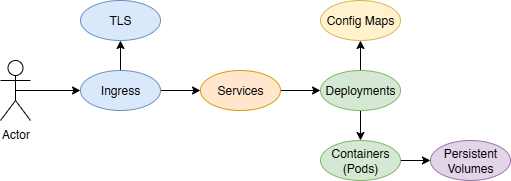

The diagram above was exported from draw.io. Its source (the exported page's mxGraphModel, read from the mxfile embedded in the PNG):
<mxGraphModel dx="844" dy="518" grid="1" gridSize="10" guides="1" tooltips="1" connect="1" arrows="1" fold="1" page="1" pageScale="1" pageWidth="850" pageHeight="1100" math="0" shadow="0">
  <root>
    <mxCell id="0" />
    <mxCell id="1" parent="0" />
    <mxCell id="Hz-riQERoGRznRBgxXBS-21" style="edgeStyle=orthogonalEdgeStyle;rounded=0;orthogonalLoop=1;jettySize=auto;html=1;exitX=1;exitY=0.5;exitDx=0;exitDy=0;entryX=0;entryY=0.5;entryDx=0;entryDy=0;" edge="1" parent="1" source="xl64LV2n4iG2DXZ6dDUY-2" target="Hz-riQERoGRznRBgxXBS-20">
      <mxGeometry relative="1" as="geometry" />
    </mxCell>
    <mxCell id="xl64LV2n4iG2DXZ6dDUY-2" value="Containers&lt;br&gt;(Pods)" style="ellipse;whiteSpace=wrap;html=1;fillColor=#d5e8d4;strokeColor=#82b366;" parent="1" vertex="1">
      <mxGeometry x="480" y="420" width="80" height="40" as="geometry" />
    </mxCell>
    <mxCell id="Hz-riQERoGRznRBgxXBS-17" style="edgeStyle=orthogonalEdgeStyle;rounded=0;orthogonalLoop=1;jettySize=auto;html=1;exitX=0.5;exitY=1;exitDx=0;exitDy=0;entryX=0.5;entryY=0;entryDx=0;entryDy=0;" edge="1" parent="1" source="xl64LV2n4iG2DXZ6dDUY-6" target="xl64LV2n4iG2DXZ6dDUY-2">
      <mxGeometry relative="1" as="geometry" />
    </mxCell>
    <mxCell id="Hz-riQERoGRznRBgxXBS-23" style="edgeStyle=orthogonalEdgeStyle;rounded=0;orthogonalLoop=1;jettySize=auto;html=1;exitX=0.5;exitY=0;exitDx=0;exitDy=0;entryX=0.5;entryY=1;entryDx=0;entryDy=0;" edge="1" parent="1" source="xl64LV2n4iG2DXZ6dDUY-6" target="Hz-riQERoGRznRBgxXBS-22">
      <mxGeometry relative="1" as="geometry" />
    </mxCell>
    <mxCell id="xl64LV2n4iG2DXZ6dDUY-6" value="Deployments" style="ellipse;whiteSpace=wrap;html=1;fillColor=#d5e8d4;strokeColor=#82b366;" parent="1" vertex="1">
      <mxGeometry x="480" y="350" width="80" height="40" as="geometry" />
    </mxCell>
    <mxCell id="Hz-riQERoGRznRBgxXBS-14" style="edgeStyle=orthogonalEdgeStyle;rounded=0;orthogonalLoop=1;jettySize=auto;html=1;exitX=0.5;exitY=0;exitDx=0;exitDy=0;entryX=0.5;entryY=1;entryDx=0;entryDy=0;" edge="1" parent="1" source="xl64LV2n4iG2DXZ6dDUY-7" target="xl64LV2n4iG2DXZ6dDUY-14">
      <mxGeometry relative="1" as="geometry" />
    </mxCell>
    <mxCell id="Hz-riQERoGRznRBgxXBS-15" style="edgeStyle=orthogonalEdgeStyle;rounded=0;orthogonalLoop=1;jettySize=auto;html=1;exitX=1;exitY=0.5;exitDx=0;exitDy=0;entryX=0;entryY=0.5;entryDx=0;entryDy=0;" edge="1" parent="1" source="xl64LV2n4iG2DXZ6dDUY-7" target="xl64LV2n4iG2DXZ6dDUY-8">
      <mxGeometry relative="1" as="geometry" />
    </mxCell>
    <mxCell id="xl64LV2n4iG2DXZ6dDUY-7" value="Ingress" style="ellipse;whiteSpace=wrap;html=1;fillColor=#dae8fc;strokeColor=#6c8ebf;" parent="1" vertex="1">
      <mxGeometry x="240" y="350" width="80" height="40" as="geometry" />
    </mxCell>
    <mxCell id="Hz-riQERoGRznRBgxXBS-16" style="edgeStyle=orthogonalEdgeStyle;rounded=0;orthogonalLoop=1;jettySize=auto;html=1;exitX=1;exitY=0.5;exitDx=0;exitDy=0;entryX=0;entryY=0.5;entryDx=0;entryDy=0;" edge="1" parent="1" source="xl64LV2n4iG2DXZ6dDUY-8" target="xl64LV2n4iG2DXZ6dDUY-6">
      <mxGeometry relative="1" as="geometry" />
    </mxCell>
    <mxCell id="xl64LV2n4iG2DXZ6dDUY-8" value="Services" style="ellipse;whiteSpace=wrap;html=1;fillColor=#ffe6cc;strokeColor=#d79b00;" parent="1" vertex="1">
      <mxGeometry x="360" y="350" width="80" height="40" as="geometry" />
    </mxCell>
    <mxCell id="xl64LV2n4iG2DXZ6dDUY-14" value="TLS" style="ellipse;whiteSpace=wrap;html=1;fillColor=#dae8fc;strokeColor=#6c8ebf;" parent="1" vertex="1">
      <mxGeometry x="240" y="280" width="80" height="40" as="geometry" />
    </mxCell>
    <mxCell id="Hz-riQERoGRznRBgxXBS-19" style="edgeStyle=orthogonalEdgeStyle;rounded=0;orthogonalLoop=1;jettySize=auto;html=1;exitX=0.5;exitY=0.5;exitDx=0;exitDy=0;exitPerimeter=0;" edge="1" parent="1" source="Hz-riQERoGRznRBgxXBS-18" target="xl64LV2n4iG2DXZ6dDUY-7">
      <mxGeometry relative="1" as="geometry" />
    </mxCell>
    <mxCell id="Hz-riQERoGRznRBgxXBS-18" value="Actor" style="shape=umlActor;verticalLabelPosition=bottom;verticalAlign=top;html=1;outlineConnect=0;" vertex="1" parent="1">
      <mxGeometry x="160" y="340" width="30" height="60" as="geometry" />
    </mxCell>
    <mxCell id="Hz-riQERoGRznRBgxXBS-20" value="Persistent Volumes" style="ellipse;whiteSpace=wrap;html=1;fillColor=#e1d5e7;strokeColor=#9673a6;" vertex="1" parent="1">
      <mxGeometry x="590" y="420" width="80" height="40" as="geometry" />
    </mxCell>
    <mxCell id="Hz-riQERoGRznRBgxXBS-22" value="Config Maps" style="ellipse;whiteSpace=wrap;html=1;fillColor=#fff2cc;strokeColor=#d6b656;" vertex="1" parent="1">
      <mxGeometry x="480" y="280" width="80" height="40" as="geometry" />
    </mxCell>
  </root>
</mxGraphModel>